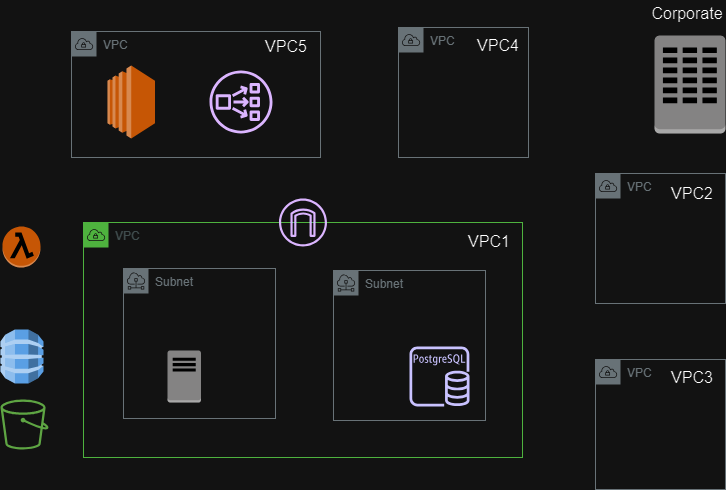

The diagram above was exported from draw.io. Its source (the exported page's mxGraphModel, read from the mxfile embedded in the PNG):
<mxGraphModel dx="1436" dy="1021" grid="0" gridSize="10" guides="1" tooltips="1" connect="1" arrows="1" fold="1" page="0" pageScale="1" pageWidth="4681" pageHeight="3300" math="0" shadow="0">
  <root>
    <mxCell id="0" />
    <mxCell id="1" parent="0" />
    <mxCell id="vzhn9iDzVtDJ5Z7rFfy4-1" value="VPC" style="points=[[0,0],[0.25,0],[0.5,0],[0.75,0],[1,0],[1,0.25],[1,0.5],[1,0.75],[1,1],[0.75,1],[0.5,1],[0.25,1],[0,1],[0,0.75],[0,0.5],[0,0.25]];outlineConnect=0;gradientColor=none;html=1;whiteSpace=wrap;fontSize=12;fontStyle=0;container=1;pointerEvents=0;collapsible=0;recursiveResize=0;shape=mxgraph.aws4.group;grIcon=mxgraph.aws4.group_vpc;strokeColor=#248814;fillColor=none;verticalAlign=top;align=left;spacingLeft=30;fontColor=#AAB7B8;dashed=0;" vertex="1" parent="1">
      <mxGeometry x="-143" y="28" width="439" height="235" as="geometry" />
    </mxCell>
    <mxCell id="vzhn9iDzVtDJ5Z7rFfy4-4" value="VPC1" style="text;html=1;strokeColor=none;fillColor=none;align=center;verticalAlign=middle;whiteSpace=wrap;rounded=0;fontSize=16;" vertex="1" parent="vzhn9iDzVtDJ5Z7rFfy4-1">
      <mxGeometry x="376" y="4" width="60" height="30" as="geometry" />
    </mxCell>
    <mxCell id="vzhn9iDzVtDJ5Z7rFfy4-16" value="Subnet" style="sketch=0;outlineConnect=0;gradientColor=none;html=1;whiteSpace=wrap;fontSize=12;fontStyle=0;shape=mxgraph.aws4.group;grIcon=mxgraph.aws4.group_subnet;strokeColor=#879196;fillColor=none;verticalAlign=top;align=left;spacingLeft=30;fontColor=#879196;dashed=0;" vertex="1" parent="vzhn9iDzVtDJ5Z7rFfy4-1">
      <mxGeometry x="40" y="46" width="152" height="150" as="geometry" />
    </mxCell>
    <mxCell id="vzhn9iDzVtDJ5Z7rFfy4-17" value="Subnet" style="sketch=0;outlineConnect=0;gradientColor=none;html=1;whiteSpace=wrap;fontSize=12;fontStyle=0;shape=mxgraph.aws4.group;grIcon=mxgraph.aws4.group_subnet;strokeColor=#879196;fillColor=none;verticalAlign=top;align=left;spacingLeft=30;fontColor=#879196;dashed=0;" vertex="1" parent="vzhn9iDzVtDJ5Z7rFfy4-1">
      <mxGeometry x="250" y="48" width="152" height="150" as="geometry" />
    </mxCell>
    <mxCell id="vzhn9iDzVtDJ5Z7rFfy4-18" value="" style="sketch=0;outlineConnect=0;fontColor=#232F3E;gradientColor=none;fillColor=#4D27AA;strokeColor=none;dashed=0;verticalLabelPosition=bottom;verticalAlign=top;align=center;html=1;fontSize=12;fontStyle=0;aspect=fixed;pointerEvents=1;shape=mxgraph.aws4.internet_gateway;" vertex="1" parent="vzhn9iDzVtDJ5Z7rFfy4-1">
      <mxGeometry x="195.5" y="-24" width="48" height="48" as="geometry" />
    </mxCell>
    <mxCell id="vzhn9iDzVtDJ5Z7rFfy4-19" value="" style="sketch=0;outlineConnect=0;fontColor=#232F3E;gradientColor=none;fillColor=#2E27AD;strokeColor=none;dashed=0;verticalLabelPosition=bottom;verticalAlign=top;align=center;html=1;fontSize=12;fontStyle=0;aspect=fixed;pointerEvents=1;shape=mxgraph.aws4.rds_postgresql_instance;" vertex="1" parent="vzhn9iDzVtDJ5Z7rFfy4-1">
      <mxGeometry x="326" y="124" width="60" height="60" as="geometry" />
    </mxCell>
    <mxCell id="vzhn9iDzVtDJ5Z7rFfy4-20" value="" style="outlineConnect=0;dashed=0;verticalLabelPosition=bottom;verticalAlign=top;align=center;html=1;shape=mxgraph.aws3.traditional_server;fillColor=#7D7C7C;gradientColor=none;fontSize=16;" vertex="1" parent="vzhn9iDzVtDJ5Z7rFfy4-1">
      <mxGeometry x="84" y="128" width="33.5" height="52" as="geometry" />
    </mxCell>
    <mxCell id="vzhn9iDzVtDJ5Z7rFfy4-2" value="VPC" style="sketch=0;outlineConnect=0;gradientColor=none;html=1;whiteSpace=wrap;fontSize=12;fontStyle=0;shape=mxgraph.aws4.group;grIcon=mxgraph.aws4.group_vpc;strokeColor=#879196;fillColor=none;verticalAlign=top;align=left;spacingLeft=30;fontColor=#879196;dashed=0;" vertex="1" parent="1">
      <mxGeometry x="369" y="165" width="130" height="130" as="geometry" />
    </mxCell>
    <mxCell id="vzhn9iDzVtDJ5Z7rFfy4-3" value="VPC" style="sketch=0;outlineConnect=0;gradientColor=none;html=1;whiteSpace=wrap;fontSize=12;fontStyle=0;shape=mxgraph.aws4.group;grIcon=mxgraph.aws4.group_vpc;strokeColor=#879196;fillColor=none;verticalAlign=top;align=left;spacingLeft=30;fontColor=#879196;dashed=0;" vertex="1" parent="1">
      <mxGeometry x="369" y="-21" width="130" height="130" as="geometry" />
    </mxCell>
    <mxCell id="vzhn9iDzVtDJ5Z7rFfy4-5" value="VPC2" style="text;html=1;strokeColor=none;fillColor=none;align=center;verticalAlign=middle;whiteSpace=wrap;rounded=0;fontSize=16;" vertex="1" parent="1">
      <mxGeometry x="436" y="-16" width="60" height="30" as="geometry" />
    </mxCell>
    <mxCell id="vzhn9iDzVtDJ5Z7rFfy4-6" value="VPC3" style="text;html=1;strokeColor=none;fillColor=none;align=center;verticalAlign=middle;whiteSpace=wrap;rounded=0;fontSize=16;" vertex="1" parent="1">
      <mxGeometry x="436" y="168" width="60" height="30" as="geometry" />
    </mxCell>
    <mxCell id="vzhn9iDzVtDJ5Z7rFfy4-7" value="VPC" style="sketch=0;outlineConnect=0;gradientColor=none;html=1;whiteSpace=wrap;fontSize=12;fontStyle=0;shape=mxgraph.aws4.group;grIcon=mxgraph.aws4.group_vpc;strokeColor=#879196;fillColor=none;verticalAlign=top;align=left;spacingLeft=30;fontColor=#879196;dashed=0;" vertex="1" parent="1">
      <mxGeometry x="172" y="-167" width="130" height="130" as="geometry" />
    </mxCell>
    <mxCell id="vzhn9iDzVtDJ5Z7rFfy4-8" value="VPC4" style="text;html=1;strokeColor=none;fillColor=none;align=center;verticalAlign=middle;whiteSpace=wrap;rounded=0;fontSize=16;" vertex="1" parent="1">
      <mxGeometry x="242" y="-164" width="60" height="30" as="geometry" />
    </mxCell>
    <mxCell id="vzhn9iDzVtDJ5Z7rFfy4-9" value="VPC" style="sketch=0;outlineConnect=0;gradientColor=none;html=1;whiteSpace=wrap;fontSize=12;fontStyle=0;shape=mxgraph.aws4.group;grIcon=mxgraph.aws4.group_vpc;strokeColor=#879196;fillColor=none;verticalAlign=top;align=left;spacingLeft=30;fontColor=#879196;dashed=0;" vertex="1" parent="1">
      <mxGeometry x="-155" y="-163" width="249" height="126" as="geometry" />
    </mxCell>
    <mxCell id="vzhn9iDzVtDJ5Z7rFfy4-11" value="" style="sketch=0;outlineConnect=0;fontColor=#232F3E;gradientColor=none;fillColor=#4D27AA;strokeColor=none;dashed=0;verticalLabelPosition=bottom;verticalAlign=top;align=center;html=1;fontSize=12;fontStyle=0;aspect=fixed;pointerEvents=1;shape=mxgraph.aws4.network_load_balancer;" vertex="1" parent="1">
      <mxGeometry x="-17" y="-124" width="63" height="63" as="geometry" />
    </mxCell>
    <mxCell id="vzhn9iDzVtDJ5Z7rFfy4-12" value="" style="outlineConnect=0;dashed=0;verticalLabelPosition=bottom;verticalAlign=top;align=center;html=1;shape=mxgraph.aws3.ec2;fillColor=#F58534;gradientColor=none;fontSize=16;" vertex="1" parent="1">
      <mxGeometry x="-119" y="-129" width="47.5" height="73" as="geometry" />
    </mxCell>
    <mxCell id="vzhn9iDzVtDJ5Z7rFfy4-13" value="" style="sketch=0;outlineConnect=0;fontColor=#232F3E;gradientColor=none;fillColor=#3F8624;strokeColor=none;dashed=0;verticalLabelPosition=bottom;verticalAlign=top;align=center;html=1;fontSize=12;fontStyle=0;aspect=fixed;pointerEvents=1;shape=mxgraph.aws4.bucket;" vertex="1" parent="1">
      <mxGeometry x="-226" y="205.04" width="48" height="49.92" as="geometry" />
    </mxCell>
    <mxCell id="vzhn9iDzVtDJ5Z7rFfy4-14" value="" style="outlineConnect=0;dashed=0;verticalLabelPosition=bottom;verticalAlign=top;align=center;html=1;shape=mxgraph.aws3.dynamo_db;fillColor=#2E73B8;gradientColor=none;fontSize=16;" vertex="1" parent="1">
      <mxGeometry x="-226" y="135" width="43" height="54" as="geometry" />
    </mxCell>
    <mxCell id="vzhn9iDzVtDJ5Z7rFfy4-15" value="" style="outlineConnect=0;dashed=0;verticalLabelPosition=bottom;verticalAlign=top;align=center;html=1;shape=mxgraph.aws3.lambda_function;fillColor=#F58534;gradientColor=none;fontSize=16;" vertex="1" parent="1">
      <mxGeometry x="-224" y="32" width="38" height="41" as="geometry" />
    </mxCell>
    <mxCell id="vzhn9iDzVtDJ5Z7rFfy4-21" value="" style="outlineConnect=0;dashed=0;verticalLabelPosition=bottom;verticalAlign=top;align=center;html=1;shape=mxgraph.aws3.corporate_data_center;fillColor=#7D7C7C;gradientColor=none;fontSize=16;" vertex="1" parent="1">
      <mxGeometry x="428" y="-159" width="71" height="98" as="geometry" />
    </mxCell>
    <mxCell id="vzhn9iDzVtDJ5Z7rFfy4-22" value="VPC5" style="text;html=1;strokeColor=none;fillColor=none;align=center;verticalAlign=middle;whiteSpace=wrap;rounded=0;fontSize=16;" vertex="1" parent="1">
      <mxGeometry x="30" y="-163" width="60" height="30" as="geometry" />
    </mxCell>
    <mxCell id="vzhn9iDzVtDJ5Z7rFfy4-23" value="Corporate" style="text;html=1;strokeColor=none;fillColor=none;align=center;verticalAlign=middle;whiteSpace=wrap;rounded=0;fontSize=16;" vertex="1" parent="1">
      <mxGeometry x="426" y="-194" width="70" height="25" as="geometry" />
    </mxCell>
  </root>
</mxGraphModel>